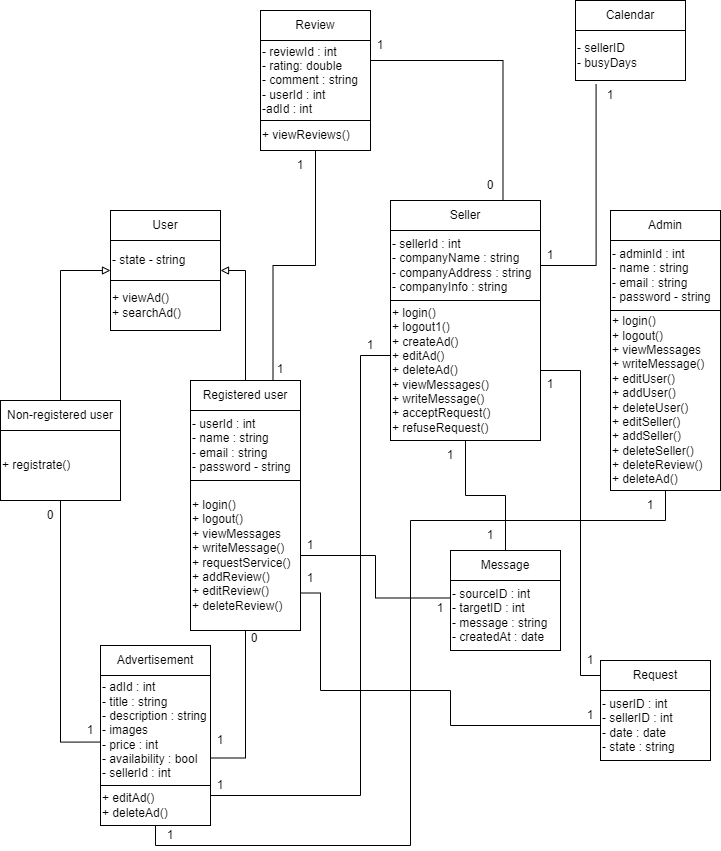

The diagram above was exported from draw.io. Its source (the exported page's mxGraphModel, read from the mxfile embedded in the PNG):
<mxGraphModel dx="1050" dy="565" grid="1" gridSize="10" guides="1" tooltips="1" connect="1" arrows="1" fold="1" page="1" pageScale="1" pageWidth="1169" pageHeight="827" math="0" shadow="0">
  <root>
    <mxCell id="0" />
    <mxCell id="1" parent="0" />
    <mxCell id="Dhp-eYP4_WN27-DyFsIb-2" style="edgeStyle=orthogonalEdgeStyle;rounded=0;orthogonalLoop=1;jettySize=auto;html=1;entryX=1;entryY=0.75;entryDx=0;entryDy=0;endArrow=block;endFill=0;" parent="1" source="97g7eewlGQ9raXK6Hw3X-2" target="97g7eewlGQ9raXK6Hw3X-21" edge="1">
      <mxGeometry relative="1" as="geometry" />
    </mxCell>
    <mxCell id="Dhp-eYP4_WN27-DyFsIb-21" style="edgeStyle=orthogonalEdgeStyle;rounded=0;orthogonalLoop=1;jettySize=auto;html=1;exitX=0.75;exitY=0;exitDx=0;exitDy=0;entryX=0.5;entryY=1;entryDx=0;entryDy=0;endArrow=none;endFill=0;" parent="1" source="97g7eewlGQ9raXK6Hw3X-2" target="97g7eewlGQ9raXK6Hw3X-13" edge="1">
      <mxGeometry relative="1" as="geometry" />
    </mxCell>
    <mxCell id="97g7eewlGQ9raXK6Hw3X-2" value="Registered user" style="rounded=0;whiteSpace=wrap;html=1;" parent="1" vertex="1">
      <mxGeometry x="250" y="410" width="110" height="30" as="geometry" />
    </mxCell>
    <mxCell id="97g7eewlGQ9raXK6Hw3X-3" value="- userId : int&lt;br&gt;- name : string&lt;br&gt;- email : string&lt;br&gt;- password - string" style="rounded=0;whiteSpace=wrap;html=1;align=left;" parent="1" vertex="1">
      <mxGeometry x="250" y="440" width="110" height="70" as="geometry" />
    </mxCell>
    <mxCell id="Dhp-eYP4_WN27-DyFsIb-5" style="edgeStyle=orthogonalEdgeStyle;rounded=0;orthogonalLoop=1;jettySize=auto;html=1;entryX=1;entryY=0.75;entryDx=0;entryDy=0;endArrow=none;endFill=0;" parent="1" source="97g7eewlGQ9raXK6Hw3X-4" target="97g7eewlGQ9raXK6Hw3X-6" edge="1">
      <mxGeometry relative="1" as="geometry" />
    </mxCell>
    <mxCell id="6_-7PKK0VVoUSjOfSEX7-6" style="edgeStyle=orthogonalEdgeStyle;rounded=0;orthogonalLoop=1;jettySize=auto;html=1;entryX=0;entryY=0.25;entryDx=0;entryDy=0;endArrow=none;endFill=0;" edge="1" parent="1" source="97g7eewlGQ9raXK6Hw3X-4" target="6_-7PKK0VVoUSjOfSEX7-2">
      <mxGeometry relative="1" as="geometry" />
    </mxCell>
    <mxCell id="6_-7PKK0VVoUSjOfSEX7-23" style="edgeStyle=orthogonalEdgeStyle;rounded=0;orthogonalLoop=1;jettySize=auto;html=1;exitX=1;exitY=0.75;exitDx=0;exitDy=0;entryX=0;entryY=0.5;entryDx=0;entryDy=0;endArrow=none;endFill=0;" edge="1" parent="1" source="97g7eewlGQ9raXK6Hw3X-4" target="6_-7PKK0VVoUSjOfSEX7-20">
      <mxGeometry relative="1" as="geometry">
        <Array as="points">
          <mxPoint x="380" y="623" />
          <mxPoint x="380" y="720" />
          <mxPoint x="510" y="720" />
          <mxPoint x="510" y="755" />
        </Array>
      </mxGeometry>
    </mxCell>
    <mxCell id="97g7eewlGQ9raXK6Hw3X-4" value="+ login()&lt;br&gt;+ logout()&lt;br&gt;+ viewMessages&lt;br&gt;+ writeMessage()&lt;br&gt;+ requestService()&lt;br&gt;+ addReview()&lt;br&gt;+ editReview()&lt;br&gt;+ deleteReview()" style="rounded=0;whiteSpace=wrap;html=1;align=left;" parent="1" vertex="1">
      <mxGeometry x="250" y="510" width="110" height="150" as="geometry" />
    </mxCell>
    <mxCell id="97g7eewlGQ9raXK6Hw3X-5" value="Advertisement" style="rounded=0;whiteSpace=wrap;html=1;" parent="1" vertex="1">
      <mxGeometry x="160" y="675" width="110" height="30" as="geometry" />
    </mxCell>
    <mxCell id="97g7eewlGQ9raXK6Hw3X-6" value="- adId : int&lt;br&gt;- title : string&lt;br&gt;- description : string&lt;br&gt;- images&lt;br&gt;- price : int&lt;br&gt;- availability : bool&lt;br&gt;- sellerId : int" style="rounded=0;whiteSpace=wrap;html=1;align=left;" parent="1" vertex="1">
      <mxGeometry x="160" y="705" width="110" height="110" as="geometry" />
    </mxCell>
    <mxCell id="97g7eewlGQ9raXK6Hw3X-7" value="+ editAd()&lt;br&gt;+ deleteAd()" style="rounded=0;whiteSpace=wrap;html=1;align=left;" parent="1" vertex="1">
      <mxGeometry x="160" y="815" width="110" height="40" as="geometry" />
    </mxCell>
    <mxCell id="Dhp-eYP4_WN27-DyFsIb-23" style="edgeStyle=orthogonalEdgeStyle;rounded=0;orthogonalLoop=1;jettySize=auto;html=1;exitX=0.75;exitY=0;exitDx=0;exitDy=0;entryX=1;entryY=0.25;entryDx=0;entryDy=0;endArrow=none;endFill=0;" parent="1" source="97g7eewlGQ9raXK6Hw3X-8" target="97g7eewlGQ9raXK6Hw3X-12" edge="1">
      <mxGeometry relative="1" as="geometry" />
    </mxCell>
    <mxCell id="97g7eewlGQ9raXK6Hw3X-8" value="Seller" style="rounded=0;whiteSpace=wrap;html=1;" parent="1" vertex="1">
      <mxGeometry x="450" y="230" width="150" height="30" as="geometry" />
    </mxCell>
    <mxCell id="97g7eewlGQ9raXK6Hw3X-9" value="- sellerId : int&lt;br&gt;- companyName : string&lt;br&gt;- companyAddress : string&lt;br&gt;- companyInfo : string" style="rounded=0;whiteSpace=wrap;html=1;align=left;" parent="1" vertex="1">
      <mxGeometry x="450" y="260" width="150" height="70" as="geometry" />
    </mxCell>
    <mxCell id="Dhp-eYP4_WN27-DyFsIb-6" style="edgeStyle=orthogonalEdgeStyle;rounded=0;orthogonalLoop=1;jettySize=auto;html=1;entryX=1;entryY=0.25;entryDx=0;entryDy=0;endArrow=none;endFill=0;" parent="1" source="97g7eewlGQ9raXK6Hw3X-10" target="97g7eewlGQ9raXK6Hw3X-7" edge="1">
      <mxGeometry relative="1" as="geometry">
        <Array as="points">
          <mxPoint x="420" y="385" />
          <mxPoint x="420" y="825" />
        </Array>
      </mxGeometry>
    </mxCell>
    <mxCell id="6_-7PKK0VVoUSjOfSEX7-7" style="edgeStyle=orthogonalEdgeStyle;rounded=0;orthogonalLoop=1;jettySize=auto;html=1;entryX=0.5;entryY=0;entryDx=0;entryDy=0;endArrow=none;endFill=0;" edge="1" parent="1" source="97g7eewlGQ9raXK6Hw3X-10" target="6_-7PKK0VVoUSjOfSEX7-1">
      <mxGeometry relative="1" as="geometry" />
    </mxCell>
    <mxCell id="6_-7PKK0VVoUSjOfSEX7-24" style="edgeStyle=orthogonalEdgeStyle;rounded=0;orthogonalLoop=1;jettySize=auto;html=1;endArrow=none;endFill=0;" edge="1" parent="1" source="97g7eewlGQ9raXK6Hw3X-10" target="6_-7PKK0VVoUSjOfSEX7-19">
      <mxGeometry relative="1" as="geometry">
        <Array as="points">
          <mxPoint x="640" y="400" />
          <mxPoint x="640" y="705" />
        </Array>
      </mxGeometry>
    </mxCell>
    <mxCell id="97g7eewlGQ9raXK6Hw3X-10" value="+ login()&lt;br&gt;+ logout1()&lt;br&gt;+ createAd()&lt;br&gt;+ editAd()&lt;br&gt;+ deleteAd()&lt;br&gt;+ viewMessages()&lt;br&gt;+ writeMessage()&lt;br&gt;+ acceptRequest()&lt;br&gt;+ refuseRequest()" style="rounded=0;whiteSpace=wrap;html=1;align=left;" parent="1" vertex="1">
      <mxGeometry x="450" y="330" width="150" height="140" as="geometry" />
    </mxCell>
    <mxCell id="97g7eewlGQ9raXK6Hw3X-11" value="Review" style="rounded=0;whiteSpace=wrap;html=1;" parent="1" vertex="1">
      <mxGeometry x="320" y="40" width="110" height="30" as="geometry" />
    </mxCell>
    <mxCell id="97g7eewlGQ9raXK6Hw3X-12" value="- reviewId : int&lt;br&gt;- rating: double&lt;br&gt;- comment : string&lt;br&gt;- userId : int&lt;br&gt;-adId : int" style="rounded=0;whiteSpace=wrap;html=1;align=left;" parent="1" vertex="1">
      <mxGeometry x="320" y="70" width="110" height="80" as="geometry" />
    </mxCell>
    <mxCell id="97g7eewlGQ9raXK6Hw3X-13" value="+ viewReviews()" style="rounded=0;whiteSpace=wrap;html=1;align=left;" parent="1" vertex="1">
      <mxGeometry x="320" y="150" width="110" height="30" as="geometry" />
    </mxCell>
    <mxCell id="Dhp-eYP4_WN27-DyFsIb-1" style="edgeStyle=orthogonalEdgeStyle;rounded=0;orthogonalLoop=1;jettySize=auto;html=1;entryX=0;entryY=0.75;entryDx=0;entryDy=0;endArrow=block;endFill=0;" parent="1" source="97g7eewlGQ9raXK6Hw3X-14" target="97g7eewlGQ9raXK6Hw3X-21" edge="1">
      <mxGeometry relative="1" as="geometry" />
    </mxCell>
    <mxCell id="97g7eewlGQ9raXK6Hw3X-14" value="Non-registered user" style="rounded=0;whiteSpace=wrap;html=1;" parent="1" vertex="1">
      <mxGeometry x="60" y="430" width="120" height="30" as="geometry" />
    </mxCell>
    <mxCell id="97g7eewlGQ9raXK6Hw3X-16" value="+ registrate()" style="rounded=0;whiteSpace=wrap;html=1;align=left;" parent="1" vertex="1">
      <mxGeometry x="60" y="460" width="120" height="70" as="geometry" />
    </mxCell>
    <mxCell id="97g7eewlGQ9raXK6Hw3X-20" value="User" style="rounded=0;whiteSpace=wrap;html=1;" parent="1" vertex="1">
      <mxGeometry x="170" y="240" width="110" height="30" as="geometry" />
    </mxCell>
    <mxCell id="97g7eewlGQ9raXK6Hw3X-21" value="- state - string" style="rounded=0;whiteSpace=wrap;html=1;align=left;" parent="1" vertex="1">
      <mxGeometry x="170" y="270" width="110" height="40" as="geometry" />
    </mxCell>
    <mxCell id="97g7eewlGQ9raXK6Hw3X-22" value="+ viewAd()&lt;br&gt;+ searchAd()" style="rounded=0;whiteSpace=wrap;html=1;align=left;" parent="1" vertex="1">
      <mxGeometry x="170" y="310" width="110" height="50" as="geometry" />
    </mxCell>
    <mxCell id="97g7eewlGQ9raXK6Hw3X-23" value="Admin" style="rounded=0;whiteSpace=wrap;html=1;" parent="1" vertex="1">
      <mxGeometry x="670" y="240" width="110" height="30" as="geometry" />
    </mxCell>
    <mxCell id="97g7eewlGQ9raXK6Hw3X-24" value="- adminId : int&lt;br&gt;- name : string&lt;br&gt;- email : string&lt;br&gt;- password - string" style="rounded=0;whiteSpace=wrap;html=1;align=left;" parent="1" vertex="1">
      <mxGeometry x="670" y="270" width="110" height="70" as="geometry" />
    </mxCell>
    <mxCell id="Dhp-eYP4_WN27-DyFsIb-7" style="edgeStyle=orthogonalEdgeStyle;rounded=0;orthogonalLoop=1;jettySize=auto;html=1;entryX=0.5;entryY=1;entryDx=0;entryDy=0;endArrow=none;endFill=0;" parent="1" source="97g7eewlGQ9raXK6Hw3X-25" target="97g7eewlGQ9raXK6Hw3X-7" edge="1">
      <mxGeometry relative="1" as="geometry">
        <Array as="points">
          <mxPoint x="725" y="550" />
          <mxPoint x="470" y="550" />
          <mxPoint x="470" y="875" />
          <mxPoint x="215" y="875" />
        </Array>
      </mxGeometry>
    </mxCell>
    <mxCell id="97g7eewlGQ9raXK6Hw3X-25" value="+ login()&lt;br&gt;+ logout()&lt;br&gt;+ viewMessages&lt;br&gt;+ writeMessage()&lt;br&gt;+ editUser()&lt;br&gt;+ addUser()&lt;br&gt;+ deleteUser()&lt;br&gt;+ editSeller()&lt;br style=&quot;border-color: var(--border-color);&quot;&gt;+ addSeller()&lt;br style=&quot;border-color: var(--border-color);&quot;&gt;+ deleteSeller()&lt;br&gt;+ deleteReview()&lt;br&gt;+ deleteAd()" style="rounded=0;whiteSpace=wrap;html=1;align=left;" parent="1" vertex="1">
      <mxGeometry x="670" y="340" width="110" height="180" as="geometry" />
    </mxCell>
    <mxCell id="Dhp-eYP4_WN27-DyFsIb-3" style="edgeStyle=orthogonalEdgeStyle;rounded=0;orthogonalLoop=1;jettySize=auto;html=1;entryX=-0.008;entryY=0.605;entryDx=0;entryDy=0;entryPerimeter=0;endArrow=none;endFill=0;" parent="1" source="97g7eewlGQ9raXK6Hw3X-16" target="97g7eewlGQ9raXK6Hw3X-6" edge="1">
      <mxGeometry relative="1" as="geometry" />
    </mxCell>
    <mxCell id="Dhp-eYP4_WN27-DyFsIb-8" value="1" style="text;html=1;strokeColor=none;fillColor=none;align=center;verticalAlign=middle;whiteSpace=wrap;rounded=0;" parent="1" vertex="1">
      <mxGeometry x="120" y="745" width="60" height="30" as="geometry" />
    </mxCell>
    <mxCell id="Dhp-eYP4_WN27-DyFsIb-9" value="1" style="text;html=1;strokeColor=none;fillColor=none;align=center;verticalAlign=middle;whiteSpace=wrap;rounded=0;" parent="1" vertex="1">
      <mxGeometry x="250" y="755" width="60" height="30" as="geometry" />
    </mxCell>
    <mxCell id="Dhp-eYP4_WN27-DyFsIb-10" value="1" style="text;html=1;strokeColor=none;fillColor=none;align=center;verticalAlign=middle;whiteSpace=wrap;rounded=0;" parent="1" vertex="1">
      <mxGeometry x="250" y="800" width="60" height="30" as="geometry" />
    </mxCell>
    <mxCell id="Dhp-eYP4_WN27-DyFsIb-11" value="1" style="text;html=1;strokeColor=none;fillColor=none;align=center;verticalAlign=middle;whiteSpace=wrap;rounded=0;" parent="1" vertex="1">
      <mxGeometry x="200" y="850" width="60" height="30" as="geometry" />
    </mxCell>
    <mxCell id="Dhp-eYP4_WN27-DyFsIb-12" value="1" style="text;html=1;strokeColor=none;fillColor=none;align=center;verticalAlign=middle;whiteSpace=wrap;rounded=0;" parent="1" vertex="1">
      <mxGeometry x="330" y="180" width="60" height="30" as="geometry" />
    </mxCell>
    <mxCell id="Dhp-eYP4_WN27-DyFsIb-13" value="1" style="text;html=1;strokeColor=none;fillColor=none;align=center;verticalAlign=middle;whiteSpace=wrap;rounded=0;" parent="1" vertex="1">
      <mxGeometry x="680" y="520" width="60" height="30" as="geometry" />
    </mxCell>
    <mxCell id="Dhp-eYP4_WN27-DyFsIb-14" value="0" style="text;html=1;strokeColor=none;fillColor=none;align=center;verticalAlign=middle;whiteSpace=wrap;rounded=0;" parent="1" vertex="1">
      <mxGeometry x="80" y="530" width="60" height="30" as="geometry" />
    </mxCell>
    <mxCell id="Dhp-eYP4_WN27-DyFsIb-15" value="0" style="text;html=1;strokeColor=none;fillColor=none;align=center;verticalAlign=middle;whiteSpace=wrap;rounded=0;" parent="1" vertex="1">
      <mxGeometry x="284" y="653" width="60" height="30" as="geometry" />
    </mxCell>
    <mxCell id="Dhp-eYP4_WN27-DyFsIb-24" value="1" style="text;html=1;strokeColor=none;fillColor=none;align=center;verticalAlign=middle;whiteSpace=wrap;rounded=0;" parent="1" vertex="1">
      <mxGeometry x="310" y="384" width="60" height="30" as="geometry" />
    </mxCell>
    <mxCell id="Dhp-eYP4_WN27-DyFsIb-27" value="1" style="text;html=1;strokeColor=none;fillColor=none;align=center;verticalAlign=middle;whiteSpace=wrap;rounded=0;" parent="1" vertex="1">
      <mxGeometry x="410" y="60" width="60" height="30" as="geometry" />
    </mxCell>
    <mxCell id="Dhp-eYP4_WN27-DyFsIb-28" value="0" style="text;html=1;strokeColor=none;fillColor=none;align=center;verticalAlign=middle;whiteSpace=wrap;rounded=0;" parent="1" vertex="1">
      <mxGeometry x="520" y="200" width="60" height="30" as="geometry" />
    </mxCell>
    <mxCell id="Dhp-eYP4_WN27-DyFsIb-29" value="1" style="text;html=1;strokeColor=none;fillColor=none;align=center;verticalAlign=middle;whiteSpace=wrap;rounded=0;" parent="1" vertex="1">
      <mxGeometry x="400" y="360" width="60" height="30" as="geometry" />
    </mxCell>
    <mxCell id="6_-7PKK0VVoUSjOfSEX7-1" value="Message" style="rounded=0;whiteSpace=wrap;html=1;" vertex="1" parent="1">
      <mxGeometry x="510" y="580" width="110" height="30" as="geometry" />
    </mxCell>
    <mxCell id="6_-7PKK0VVoUSjOfSEX7-2" value="- sourceID : int&lt;br&gt;- targetID : int&lt;br&gt;- message : string&lt;br&gt;- createdAt : date" style="rounded=0;whiteSpace=wrap;html=1;align=left;" vertex="1" parent="1">
      <mxGeometry x="510" y="610" width="110" height="70" as="geometry" />
    </mxCell>
    <mxCell id="6_-7PKK0VVoUSjOfSEX7-8" value="1" style="text;html=1;strokeColor=none;fillColor=none;align=center;verticalAlign=middle;whiteSpace=wrap;rounded=0;" vertex="1" parent="1">
      <mxGeometry x="470" y="623" width="60" height="30" as="geometry" />
    </mxCell>
    <mxCell id="6_-7PKK0VVoUSjOfSEX7-9" value="1" style="text;html=1;strokeColor=none;fillColor=none;align=center;verticalAlign=middle;whiteSpace=wrap;rounded=0;" vertex="1" parent="1">
      <mxGeometry x="520" y="550" width="60" height="30" as="geometry" />
    </mxCell>
    <mxCell id="6_-7PKK0VVoUSjOfSEX7-12" value="Calendar" style="rounded=0;whiteSpace=wrap;html=1;" vertex="1" parent="1">
      <mxGeometry x="635" y="30" width="110" height="30" as="geometry" />
    </mxCell>
    <mxCell id="6_-7PKK0VVoUSjOfSEX7-13" value="- sellerID&lt;br&gt;- busyDays" style="rounded=0;whiteSpace=wrap;html=1;align=left;" vertex="1" parent="1">
      <mxGeometry x="635" y="60" width="110" height="50" as="geometry" />
    </mxCell>
    <mxCell id="6_-7PKK0VVoUSjOfSEX7-16" style="edgeStyle=orthogonalEdgeStyle;rounded=0;orthogonalLoop=1;jettySize=auto;html=1;entryX=0.187;entryY=1.076;entryDx=0;entryDy=0;entryPerimeter=0;endArrow=none;endFill=0;" edge="1" parent="1" source="97g7eewlGQ9raXK6Hw3X-9" target="6_-7PKK0VVoUSjOfSEX7-13">
      <mxGeometry relative="1" as="geometry" />
    </mxCell>
    <mxCell id="6_-7PKK0VVoUSjOfSEX7-17" value="1" style="text;html=1;strokeColor=none;fillColor=none;align=center;verticalAlign=middle;whiteSpace=wrap;rounded=0;" vertex="1" parent="1">
      <mxGeometry x="580" y="270" width="60" height="30" as="geometry" />
    </mxCell>
    <mxCell id="6_-7PKK0VVoUSjOfSEX7-18" value="1" style="text;html=1;strokeColor=none;fillColor=none;align=center;verticalAlign=middle;whiteSpace=wrap;rounded=0;" vertex="1" parent="1">
      <mxGeometry x="640" y="110" width="60" height="30" as="geometry" />
    </mxCell>
    <mxCell id="6_-7PKK0VVoUSjOfSEX7-19" value="Request" style="rounded=0;whiteSpace=wrap;html=1;" vertex="1" parent="1">
      <mxGeometry x="660" y="690" width="110" height="30" as="geometry" />
    </mxCell>
    <mxCell id="6_-7PKK0VVoUSjOfSEX7-20" value="- userID : int&lt;br&gt;- sellerID : int&lt;br&gt;- date : date&lt;br&gt;- state : string" style="rounded=0;whiteSpace=wrap;html=1;align=left;" vertex="1" parent="1">
      <mxGeometry x="660" y="720" width="110" height="70" as="geometry" />
    </mxCell>
    <mxCell id="6_-7PKK0VVoUSjOfSEX7-21" value="1" style="text;html=1;strokeColor=none;fillColor=none;align=center;verticalAlign=middle;whiteSpace=wrap;rounded=0;" vertex="1" parent="1">
      <mxGeometry x="340" y="560" width="60" height="30" as="geometry" />
    </mxCell>
    <mxCell id="6_-7PKK0VVoUSjOfSEX7-22" value="1" style="text;html=1;strokeColor=none;fillColor=none;align=center;verticalAlign=middle;whiteSpace=wrap;rounded=0;" vertex="1" parent="1">
      <mxGeometry x="480" y="470" width="60" height="30" as="geometry" />
    </mxCell>
    <mxCell id="6_-7PKK0VVoUSjOfSEX7-25" value="1" style="text;html=1;strokeColor=none;fillColor=none;align=center;verticalAlign=middle;whiteSpace=wrap;rounded=0;" vertex="1" parent="1">
      <mxGeometry x="340" y="593" width="60" height="30" as="geometry" />
    </mxCell>
    <mxCell id="6_-7PKK0VVoUSjOfSEX7-26" value="1" style="text;html=1;strokeColor=none;fillColor=none;align=center;verticalAlign=middle;whiteSpace=wrap;rounded=0;" vertex="1" parent="1">
      <mxGeometry x="620" y="730" width="60" height="30" as="geometry" />
    </mxCell>
    <mxCell id="6_-7PKK0VVoUSjOfSEX7-27" value="1" style="text;html=1;strokeColor=none;fillColor=none;align=center;verticalAlign=middle;whiteSpace=wrap;rounded=0;" vertex="1" parent="1">
      <mxGeometry x="580" y="399" width="60" height="30" as="geometry" />
    </mxCell>
    <mxCell id="6_-7PKK0VVoUSjOfSEX7-28" value="1" style="text;html=1;strokeColor=none;fillColor=none;align=center;verticalAlign=middle;whiteSpace=wrap;rounded=0;" vertex="1" parent="1">
      <mxGeometry x="620" y="675" width="60" height="30" as="geometry" />
    </mxCell>
  </root>
</mxGraphModel>